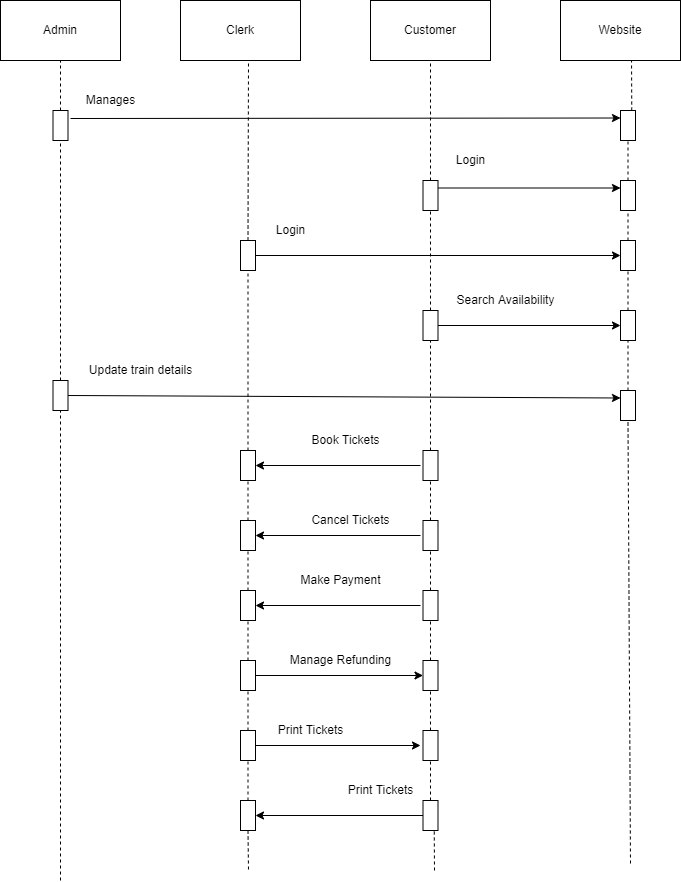

The diagram above was exported from draw.io. Its source (the exported page's mxGraphModel, read from the mxfile embedded in the PNG):
<mxGraphModel dx="868" dy="393" grid="1" gridSize="10" guides="1" tooltips="1" connect="1" arrows="1" fold="1" page="1" pageScale="1" pageWidth="850" pageHeight="1100" math="0" shadow="0">
  <root>
    <mxCell id="0" />
    <mxCell id="1" parent="0" />
    <mxCell id="btlI4XMjfmg0mmwiVSUD-1" value="Admin" style="rounded=0;whiteSpace=wrap;html=1;" vertex="1" parent="1">
      <mxGeometry x="80" y="80" width="120" height="60" as="geometry" />
    </mxCell>
    <mxCell id="btlI4XMjfmg0mmwiVSUD-2" value="Clerk" style="rounded=0;whiteSpace=wrap;html=1;" vertex="1" parent="1">
      <mxGeometry x="260" y="80" width="120" height="60" as="geometry" />
    </mxCell>
    <mxCell id="btlI4XMjfmg0mmwiVSUD-3" value="Customer" style="rounded=0;whiteSpace=wrap;html=1;" vertex="1" parent="1">
      <mxGeometry x="450" y="80" width="120" height="60" as="geometry" />
    </mxCell>
    <mxCell id="btlI4XMjfmg0mmwiVSUD-4" value="Website" style="rounded=0;whiteSpace=wrap;html=1;" vertex="1" parent="1">
      <mxGeometry x="640" y="80" width="120" height="60" as="geometry" />
    </mxCell>
    <mxCell id="btlI4XMjfmg0mmwiVSUD-5" value="" style="rounded=0;whiteSpace=wrap;html=1;" vertex="1" parent="1">
      <mxGeometry x="132.5" y="190" width="15" height="30" as="geometry" />
    </mxCell>
    <mxCell id="btlI4XMjfmg0mmwiVSUD-6" value="" style="rounded=0;whiteSpace=wrap;html=1;" vertex="1" parent="1">
      <mxGeometry x="700" y="190" width="15" height="30" as="geometry" />
    </mxCell>
    <mxCell id="btlI4XMjfmg0mmwiVSUD-7" value="" style="endArrow=classic;html=1;rounded=0;entryX=0;entryY=0.25;entryDx=0;entryDy=0;" edge="1" parent="1" target="btlI4XMjfmg0mmwiVSUD-6">
      <mxGeometry width="50" height="50" relative="1" as="geometry">
        <mxPoint x="150" y="198" as="sourcePoint" />
        <mxPoint x="450" y="280" as="targetPoint" />
      </mxGeometry>
    </mxCell>
    <mxCell id="btlI4XMjfmg0mmwiVSUD-8" value="Manages" style="text;html=1;resizable=0;autosize=1;align=center;verticalAlign=middle;points=[];fillColor=none;strokeColor=none;rounded=0;" vertex="1" parent="1">
      <mxGeometry x="160" y="170" width="60" height="20" as="geometry" />
    </mxCell>
    <mxCell id="btlI4XMjfmg0mmwiVSUD-9" value="" style="rounded=0;whiteSpace=wrap;html=1;" vertex="1" parent="1">
      <mxGeometry x="502.5" y="260" width="15" height="30" as="geometry" />
    </mxCell>
    <mxCell id="btlI4XMjfmg0mmwiVSUD-10" value="" style="rounded=0;whiteSpace=wrap;html=1;" vertex="1" parent="1">
      <mxGeometry x="700" y="260" width="15" height="30" as="geometry" />
    </mxCell>
    <mxCell id="btlI4XMjfmg0mmwiVSUD-11" value="" style="endArrow=classic;html=1;rounded=0;entryX=0;entryY=0.25;entryDx=0;entryDy=0;exitX=1;exitY=0.25;exitDx=0;exitDy=0;" edge="1" parent="1" source="btlI4XMjfmg0mmwiVSUD-9" target="btlI4XMjfmg0mmwiVSUD-10">
      <mxGeometry width="50" height="50" relative="1" as="geometry">
        <mxPoint x="400" y="330" as="sourcePoint" />
        <mxPoint x="450" y="280" as="targetPoint" />
      </mxGeometry>
    </mxCell>
    <mxCell id="btlI4XMjfmg0mmwiVSUD-12" value="Login" style="text;html=1;resizable=0;autosize=1;align=center;verticalAlign=middle;points=[];fillColor=none;strokeColor=none;rounded=0;" vertex="1" parent="1">
      <mxGeometry x="530" y="230" width="40" height="20" as="geometry" />
    </mxCell>
    <mxCell id="btlI4XMjfmg0mmwiVSUD-13" value="" style="rounded=0;whiteSpace=wrap;html=1;" vertex="1" parent="1">
      <mxGeometry x="320" y="320" width="15" height="30" as="geometry" />
    </mxCell>
    <mxCell id="btlI4XMjfmg0mmwiVSUD-14" value="" style="rounded=0;whiteSpace=wrap;html=1;" vertex="1" parent="1">
      <mxGeometry x="700" y="320" width="15" height="30" as="geometry" />
    </mxCell>
    <mxCell id="btlI4XMjfmg0mmwiVSUD-15" value="" style="endArrow=classic;html=1;rounded=0;exitX=1;exitY=0.5;exitDx=0;exitDy=0;entryX=0;entryY=0.5;entryDx=0;entryDy=0;" edge="1" parent="1" source="btlI4XMjfmg0mmwiVSUD-13" target="btlI4XMjfmg0mmwiVSUD-14">
      <mxGeometry width="50" height="50" relative="1" as="geometry">
        <mxPoint x="400" y="330" as="sourcePoint" />
        <mxPoint x="450" y="280" as="targetPoint" />
      </mxGeometry>
    </mxCell>
    <mxCell id="btlI4XMjfmg0mmwiVSUD-16" value="Login" style="text;html=1;resizable=0;autosize=1;align=center;verticalAlign=middle;points=[];fillColor=none;strokeColor=none;rounded=0;" vertex="1" parent="1">
      <mxGeometry x="350" y="300" width="40" height="20" as="geometry" />
    </mxCell>
    <mxCell id="btlI4XMjfmg0mmwiVSUD-17" value="" style="rounded=0;whiteSpace=wrap;html=1;" vertex="1" parent="1">
      <mxGeometry x="502.5" y="390" width="15" height="30" as="geometry" />
    </mxCell>
    <mxCell id="btlI4XMjfmg0mmwiVSUD-18" value="" style="rounded=0;whiteSpace=wrap;html=1;" vertex="1" parent="1">
      <mxGeometry x="700" y="390" width="15" height="30" as="geometry" />
    </mxCell>
    <mxCell id="btlI4XMjfmg0mmwiVSUD-19" value="" style="endArrow=classic;html=1;rounded=0;exitX=1;exitY=0.5;exitDx=0;exitDy=0;entryX=0;entryY=0.5;entryDx=0;entryDy=0;" edge="1" parent="1" source="btlI4XMjfmg0mmwiVSUD-17" target="btlI4XMjfmg0mmwiVSUD-18">
      <mxGeometry width="50" height="50" relative="1" as="geometry">
        <mxPoint x="400" y="330" as="sourcePoint" />
        <mxPoint x="450" y="280" as="targetPoint" />
      </mxGeometry>
    </mxCell>
    <mxCell id="btlI4XMjfmg0mmwiVSUD-20" value="Search Availability" style="text;html=1;resizable=0;autosize=1;align=center;verticalAlign=middle;points=[];fillColor=none;strokeColor=none;rounded=0;" vertex="1" parent="1">
      <mxGeometry x="530" y="370" width="110" height="20" as="geometry" />
    </mxCell>
    <mxCell id="btlI4XMjfmg0mmwiVSUD-21" value="" style="rounded=0;whiteSpace=wrap;html=1;" vertex="1" parent="1">
      <mxGeometry x="132.5" y="460" width="15" height="30" as="geometry" />
    </mxCell>
    <mxCell id="btlI4XMjfmg0mmwiVSUD-22" value="" style="rounded=0;whiteSpace=wrap;html=1;" vertex="1" parent="1">
      <mxGeometry x="700" y="470" width="15" height="30" as="geometry" />
    </mxCell>
    <mxCell id="btlI4XMjfmg0mmwiVSUD-23" value="" style="endArrow=classic;html=1;rounded=0;exitX=1;exitY=0.5;exitDx=0;exitDy=0;entryX=0;entryY=0.25;entryDx=0;entryDy=0;" edge="1" parent="1" source="btlI4XMjfmg0mmwiVSUD-21" target="btlI4XMjfmg0mmwiVSUD-22">
      <mxGeometry width="50" height="50" relative="1" as="geometry">
        <mxPoint x="400" y="430" as="sourcePoint" />
        <mxPoint x="450" y="380" as="targetPoint" />
      </mxGeometry>
    </mxCell>
    <mxCell id="btlI4XMjfmg0mmwiVSUD-24" value="Update train details" style="text;html=1;resizable=0;autosize=1;align=center;verticalAlign=middle;points=[];fillColor=none;strokeColor=none;rounded=0;" vertex="1" parent="1">
      <mxGeometry x="160" y="440" width="120" height="20" as="geometry" />
    </mxCell>
    <mxCell id="btlI4XMjfmg0mmwiVSUD-25" value="" style="rounded=0;whiteSpace=wrap;html=1;" vertex="1" parent="1">
      <mxGeometry x="502.5" y="530" width="15" height="30" as="geometry" />
    </mxCell>
    <mxCell id="btlI4XMjfmg0mmwiVSUD-26" value="" style="rounded=0;whiteSpace=wrap;html=1;" vertex="1" parent="1">
      <mxGeometry x="320" y="530" width="15" height="30" as="geometry" />
    </mxCell>
    <mxCell id="btlI4XMjfmg0mmwiVSUD-27" value="" style="endArrow=classic;html=1;rounded=0;entryX=1;entryY=0.5;entryDx=0;entryDy=0;" edge="1" parent="1" target="btlI4XMjfmg0mmwiVSUD-26">
      <mxGeometry width="50" height="50" relative="1" as="geometry">
        <mxPoint x="500" y="545" as="sourcePoint" />
        <mxPoint x="450" y="580" as="targetPoint" />
      </mxGeometry>
    </mxCell>
    <mxCell id="btlI4XMjfmg0mmwiVSUD-28" value="Book Tickets" style="text;html=1;resizable=0;autosize=1;align=center;verticalAlign=middle;points=[];fillColor=none;strokeColor=none;rounded=0;" vertex="1" parent="1">
      <mxGeometry x="385" y="510" width="80" height="20" as="geometry" />
    </mxCell>
    <mxCell id="btlI4XMjfmg0mmwiVSUD-29" value="" style="rounded=0;whiteSpace=wrap;html=1;" vertex="1" parent="1">
      <mxGeometry x="502.5" y="600" width="15" height="30" as="geometry" />
    </mxCell>
    <mxCell id="btlI4XMjfmg0mmwiVSUD-30" value="" style="rounded=0;whiteSpace=wrap;html=1;" vertex="1" parent="1">
      <mxGeometry x="320" y="600" width="15" height="30" as="geometry" />
    </mxCell>
    <mxCell id="btlI4XMjfmg0mmwiVSUD-31" value="" style="endArrow=classic;html=1;rounded=0;entryX=1;entryY=0.5;entryDx=0;entryDy=0;" edge="1" parent="1" target="btlI4XMjfmg0mmwiVSUD-30">
      <mxGeometry width="50" height="50" relative="1" as="geometry">
        <mxPoint x="500" y="615" as="sourcePoint" />
        <mxPoint x="450" y="680" as="targetPoint" />
      </mxGeometry>
    </mxCell>
    <mxCell id="btlI4XMjfmg0mmwiVSUD-32" value="Cancel Tickets" style="text;html=1;resizable=0;autosize=1;align=center;verticalAlign=middle;points=[];fillColor=none;strokeColor=none;rounded=0;" vertex="1" parent="1">
      <mxGeometry x="385" y="590" width="90" height="20" as="geometry" />
    </mxCell>
    <mxCell id="btlI4XMjfmg0mmwiVSUD-33" value="" style="rounded=0;whiteSpace=wrap;html=1;" vertex="1" parent="1">
      <mxGeometry x="502.5" y="670" width="15" height="30" as="geometry" />
    </mxCell>
    <mxCell id="btlI4XMjfmg0mmwiVSUD-34" value="" style="rounded=0;whiteSpace=wrap;html=1;" vertex="1" parent="1">
      <mxGeometry x="320" y="670" width="15" height="30" as="geometry" />
    </mxCell>
    <mxCell id="btlI4XMjfmg0mmwiVSUD-35" value="" style="endArrow=classic;html=1;rounded=0;entryX=1;entryY=0.5;entryDx=0;entryDy=0;" edge="1" parent="1" target="btlI4XMjfmg0mmwiVSUD-34">
      <mxGeometry width="50" height="50" relative="1" as="geometry">
        <mxPoint x="500" y="685" as="sourcePoint" />
        <mxPoint x="450" y="680" as="targetPoint" />
      </mxGeometry>
    </mxCell>
    <mxCell id="btlI4XMjfmg0mmwiVSUD-36" value="Make Payment" style="text;html=1;resizable=0;autosize=1;align=center;verticalAlign=middle;points=[];fillColor=none;strokeColor=none;rounded=0;" vertex="1" parent="1">
      <mxGeometry x="370" y="650" width="100" height="20" as="geometry" />
    </mxCell>
    <mxCell id="btlI4XMjfmg0mmwiVSUD-37" value="" style="rounded=0;whiteSpace=wrap;html=1;" vertex="1" parent="1">
      <mxGeometry x="320" y="740" width="15" height="30" as="geometry" />
    </mxCell>
    <mxCell id="btlI4XMjfmg0mmwiVSUD-38" value="" style="rounded=0;whiteSpace=wrap;html=1;" vertex="1" parent="1">
      <mxGeometry x="502.5" y="740" width="15" height="30" as="geometry" />
    </mxCell>
    <mxCell id="btlI4XMjfmg0mmwiVSUD-39" value="" style="rounded=0;whiteSpace=wrap;html=1;" vertex="1" parent="1">
      <mxGeometry x="320" y="810" width="15" height="30" as="geometry" />
    </mxCell>
    <mxCell id="btlI4XMjfmg0mmwiVSUD-40" value="" style="rounded=0;whiteSpace=wrap;html=1;" vertex="1" parent="1">
      <mxGeometry x="502.5" y="810" width="15" height="30" as="geometry" />
    </mxCell>
    <mxCell id="btlI4XMjfmg0mmwiVSUD-41" value="" style="rounded=0;whiteSpace=wrap;html=1;" vertex="1" parent="1">
      <mxGeometry x="320" y="880" width="15" height="30" as="geometry" />
    </mxCell>
    <mxCell id="btlI4XMjfmg0mmwiVSUD-42" value="" style="rounded=0;whiteSpace=wrap;html=1;" vertex="1" parent="1">
      <mxGeometry x="502.5" y="880" width="15" height="30" as="geometry" />
    </mxCell>
    <mxCell id="btlI4XMjfmg0mmwiVSUD-43" value="" style="endArrow=classic;html=1;rounded=0;exitX=1;exitY=0.5;exitDx=0;exitDy=0;entryX=0;entryY=0.5;entryDx=0;entryDy=0;" edge="1" parent="1" source="btlI4XMjfmg0mmwiVSUD-37" target="btlI4XMjfmg0mmwiVSUD-38">
      <mxGeometry width="50" height="50" relative="1" as="geometry">
        <mxPoint x="410" y="830" as="sourcePoint" />
        <mxPoint x="560" y="810" as="targetPoint" />
      </mxGeometry>
    </mxCell>
    <mxCell id="btlI4XMjfmg0mmwiVSUD-44" value="Manage Refunding" style="text;html=1;resizable=0;autosize=1;align=center;verticalAlign=middle;points=[];fillColor=none;strokeColor=none;rounded=0;" vertex="1" parent="1">
      <mxGeometry x="360" y="730" width="120" height="20" as="geometry" />
    </mxCell>
    <mxCell id="btlI4XMjfmg0mmwiVSUD-45" value="" style="endArrow=classic;html=1;rounded=0;exitX=1;exitY=0.5;exitDx=0;exitDy=0;" edge="1" parent="1" source="btlI4XMjfmg0mmwiVSUD-39">
      <mxGeometry width="50" height="50" relative="1" as="geometry">
        <mxPoint x="410" y="830" as="sourcePoint" />
        <mxPoint x="500" y="825" as="targetPoint" />
      </mxGeometry>
    </mxCell>
    <mxCell id="btlI4XMjfmg0mmwiVSUD-46" value="" style="endArrow=classic;html=1;rounded=0;exitX=0;exitY=0.5;exitDx=0;exitDy=0;entryX=1;entryY=0.5;entryDx=0;entryDy=0;" edge="1" parent="1" source="btlI4XMjfmg0mmwiVSUD-42" target="btlI4XMjfmg0mmwiVSUD-41">
      <mxGeometry width="50" height="50" relative="1" as="geometry">
        <mxPoint x="410" y="830" as="sourcePoint" />
        <mxPoint x="460" y="780" as="targetPoint" />
      </mxGeometry>
    </mxCell>
    <mxCell id="btlI4XMjfmg0mmwiVSUD-47" value="Print Tickets" style="text;html=1;resizable=0;autosize=1;align=center;verticalAlign=middle;points=[];fillColor=none;strokeColor=none;rounded=0;" vertex="1" parent="1">
      <mxGeometry x="350" y="800" width="80" height="20" as="geometry" />
    </mxCell>
    <mxCell id="btlI4XMjfmg0mmwiVSUD-48" value="Print Tickets" style="text;html=1;resizable=0;autosize=1;align=center;verticalAlign=middle;points=[];fillColor=none;strokeColor=none;rounded=0;" vertex="1" parent="1">
      <mxGeometry x="420" y="860" width="80" height="20" as="geometry" />
    </mxCell>
    <mxCell id="btlI4XMjfmg0mmwiVSUD-49" value="" style="endArrow=none;dashed=1;html=1;rounded=0;entryX=0.5;entryY=1;entryDx=0;entryDy=0;exitX=0.5;exitY=0;exitDx=0;exitDy=0;" edge="1" parent="1" source="btlI4XMjfmg0mmwiVSUD-5" target="btlI4XMjfmg0mmwiVSUD-1">
      <mxGeometry width="50" height="50" relative="1" as="geometry">
        <mxPoint x="410" y="230" as="sourcePoint" />
        <mxPoint x="460" y="180" as="targetPoint" />
      </mxGeometry>
    </mxCell>
    <mxCell id="btlI4XMjfmg0mmwiVSUD-50" value="" style="endArrow=none;dashed=1;html=1;rounded=0;entryX=0.5;entryY=1;entryDx=0;entryDy=0;exitX=0.5;exitY=0;exitDx=0;exitDy=0;" edge="1" parent="1" source="btlI4XMjfmg0mmwiVSUD-21" target="btlI4XMjfmg0mmwiVSUD-5">
      <mxGeometry width="50" height="50" relative="1" as="geometry">
        <mxPoint x="410" y="330" as="sourcePoint" />
        <mxPoint x="460" y="280" as="targetPoint" />
      </mxGeometry>
    </mxCell>
    <mxCell id="btlI4XMjfmg0mmwiVSUD-52" value="" style="endArrow=none;dashed=1;html=1;rounded=0;entryX=0.5;entryY=1;entryDx=0;entryDy=0;" edge="1" parent="1" target="btlI4XMjfmg0mmwiVSUD-21">
      <mxGeometry width="50" height="50" relative="1" as="geometry">
        <mxPoint x="140" y="960" as="sourcePoint" />
        <mxPoint x="460" y="580" as="targetPoint" />
      </mxGeometry>
    </mxCell>
    <mxCell id="btlI4XMjfmg0mmwiVSUD-53" value="" style="endArrow=none;dashed=1;html=1;rounded=0;exitX=0.5;exitY=0;exitDx=0;exitDy=0;" edge="1" parent="1" source="btlI4XMjfmg0mmwiVSUD-13">
      <mxGeometry width="50" height="50" relative="1" as="geometry">
        <mxPoint x="410" y="330" as="sourcePoint" />
        <mxPoint x="328" y="140" as="targetPoint" />
      </mxGeometry>
    </mxCell>
    <mxCell id="btlI4XMjfmg0mmwiVSUD-54" value="" style="endArrow=none;dashed=1;html=1;rounded=0;entryX=0.5;entryY=1;entryDx=0;entryDy=0;exitX=0.5;exitY=0;exitDx=0;exitDy=0;" edge="1" parent="1" source="btlI4XMjfmg0mmwiVSUD-26" target="btlI4XMjfmg0mmwiVSUD-13">
      <mxGeometry width="50" height="50" relative="1" as="geometry">
        <mxPoint x="410" y="530" as="sourcePoint" />
        <mxPoint x="460" y="480" as="targetPoint" />
      </mxGeometry>
    </mxCell>
    <mxCell id="btlI4XMjfmg0mmwiVSUD-55" value="" style="endArrow=none;dashed=1;html=1;rounded=0;entryX=0.5;entryY=1;entryDx=0;entryDy=0;exitX=0.5;exitY=0;exitDx=0;exitDy=0;" edge="1" parent="1" source="btlI4XMjfmg0mmwiVSUD-30" target="btlI4XMjfmg0mmwiVSUD-26">
      <mxGeometry width="50" height="50" relative="1" as="geometry">
        <mxPoint x="410" y="630" as="sourcePoint" />
        <mxPoint x="460" y="580" as="targetPoint" />
      </mxGeometry>
    </mxCell>
    <mxCell id="btlI4XMjfmg0mmwiVSUD-56" value="" style="endArrow=none;dashed=1;html=1;rounded=0;entryX=0.5;entryY=1;entryDx=0;entryDy=0;exitX=0.5;exitY=0;exitDx=0;exitDy=0;" edge="1" parent="1" source="btlI4XMjfmg0mmwiVSUD-34" target="btlI4XMjfmg0mmwiVSUD-30">
      <mxGeometry width="50" height="50" relative="1" as="geometry">
        <mxPoint x="410" y="830" as="sourcePoint" />
        <mxPoint x="460" y="780" as="targetPoint" />
      </mxGeometry>
    </mxCell>
    <mxCell id="btlI4XMjfmg0mmwiVSUD-57" value="" style="endArrow=none;dashed=1;html=1;rounded=0;entryX=0.5;entryY=1;entryDx=0;entryDy=0;exitX=0.5;exitY=0;exitDx=0;exitDy=0;" edge="1" parent="1" source="btlI4XMjfmg0mmwiVSUD-37" target="btlI4XMjfmg0mmwiVSUD-34">
      <mxGeometry width="50" height="50" relative="1" as="geometry">
        <mxPoint x="410" y="830" as="sourcePoint" />
        <mxPoint x="460" y="780" as="targetPoint" />
      </mxGeometry>
    </mxCell>
    <mxCell id="btlI4XMjfmg0mmwiVSUD-58" value="" style="endArrow=none;dashed=1;html=1;rounded=0;entryX=0.5;entryY=1;entryDx=0;entryDy=0;exitX=0.5;exitY=0;exitDx=0;exitDy=0;" edge="1" parent="1" source="btlI4XMjfmg0mmwiVSUD-39" target="btlI4XMjfmg0mmwiVSUD-37">
      <mxGeometry width="50" height="50" relative="1" as="geometry">
        <mxPoint x="410" y="830" as="sourcePoint" />
        <mxPoint x="460" y="780" as="targetPoint" />
      </mxGeometry>
    </mxCell>
    <mxCell id="btlI4XMjfmg0mmwiVSUD-59" value="" style="endArrow=none;dashed=1;html=1;rounded=0;entryX=0.5;entryY=1;entryDx=0;entryDy=0;exitX=0.5;exitY=0;exitDx=0;exitDy=0;" edge="1" parent="1" source="btlI4XMjfmg0mmwiVSUD-41" target="btlI4XMjfmg0mmwiVSUD-39">
      <mxGeometry width="50" height="50" relative="1" as="geometry">
        <mxPoint x="328" y="870" as="sourcePoint" />
        <mxPoint x="460" y="780" as="targetPoint" />
      </mxGeometry>
    </mxCell>
    <mxCell id="btlI4XMjfmg0mmwiVSUD-60" value="" style="endArrow=none;dashed=1;html=1;rounded=0;exitX=0.5;exitY=1;exitDx=0;exitDy=0;" edge="1" parent="1" source="btlI4XMjfmg0mmwiVSUD-41">
      <mxGeometry width="50" height="50" relative="1" as="geometry">
        <mxPoint x="410" y="830" as="sourcePoint" />
        <mxPoint x="328" y="950" as="targetPoint" />
      </mxGeometry>
    </mxCell>
    <mxCell id="btlI4XMjfmg0mmwiVSUD-61" value="" style="endArrow=none;dashed=1;html=1;rounded=0;entryX=0.5;entryY=1;entryDx=0;entryDy=0;exitX=0.5;exitY=0;exitDx=0;exitDy=0;" edge="1" parent="1" source="btlI4XMjfmg0mmwiVSUD-9" target="btlI4XMjfmg0mmwiVSUD-3">
      <mxGeometry width="50" height="50" relative="1" as="geometry">
        <mxPoint x="410" y="230" as="sourcePoint" />
        <mxPoint x="460" y="180" as="targetPoint" />
      </mxGeometry>
    </mxCell>
    <mxCell id="btlI4XMjfmg0mmwiVSUD-62" value="" style="endArrow=none;dashed=1;html=1;rounded=0;entryX=0.5;entryY=1;entryDx=0;entryDy=0;exitX=0.5;exitY=0;exitDx=0;exitDy=0;" edge="1" parent="1" source="btlI4XMjfmg0mmwiVSUD-17" target="btlI4XMjfmg0mmwiVSUD-9">
      <mxGeometry width="50" height="50" relative="1" as="geometry">
        <mxPoint x="510" y="380" as="sourcePoint" />
        <mxPoint x="460" y="380" as="targetPoint" />
      </mxGeometry>
    </mxCell>
    <mxCell id="btlI4XMjfmg0mmwiVSUD-63" value="" style="endArrow=none;dashed=1;html=1;rounded=0;entryX=0.5;entryY=1;entryDx=0;entryDy=0;exitX=0.5;exitY=0;exitDx=0;exitDy=0;" edge="1" parent="1" source="btlI4XMjfmg0mmwiVSUD-25" target="btlI4XMjfmg0mmwiVSUD-17">
      <mxGeometry width="50" height="50" relative="1" as="geometry">
        <mxPoint x="410" y="530" as="sourcePoint" />
        <mxPoint x="460" y="480" as="targetPoint" />
      </mxGeometry>
    </mxCell>
    <mxCell id="btlI4XMjfmg0mmwiVSUD-64" value="" style="endArrow=none;dashed=1;html=1;rounded=0;entryX=0.5;entryY=1;entryDx=0;entryDy=0;exitX=0.5;exitY=0;exitDx=0;exitDy=0;" edge="1" parent="1" source="btlI4XMjfmg0mmwiVSUD-29" target="btlI4XMjfmg0mmwiVSUD-25">
      <mxGeometry width="50" height="50" relative="1" as="geometry">
        <mxPoint x="410" y="530" as="sourcePoint" />
        <mxPoint x="460" y="480" as="targetPoint" />
      </mxGeometry>
    </mxCell>
    <mxCell id="btlI4XMjfmg0mmwiVSUD-65" value="" style="endArrow=none;dashed=1;html=1;rounded=0;entryX=0.5;entryY=1;entryDx=0;entryDy=0;exitX=0.5;exitY=0;exitDx=0;exitDy=0;" edge="1" parent="1" source="btlI4XMjfmg0mmwiVSUD-33" target="btlI4XMjfmg0mmwiVSUD-29">
      <mxGeometry width="50" height="50" relative="1" as="geometry">
        <mxPoint x="410" y="730" as="sourcePoint" />
        <mxPoint x="460" y="680" as="targetPoint" />
      </mxGeometry>
    </mxCell>
    <mxCell id="btlI4XMjfmg0mmwiVSUD-66" value="" style="endArrow=none;dashed=1;html=1;rounded=0;entryX=0.5;entryY=1;entryDx=0;entryDy=0;exitX=0.5;exitY=0;exitDx=0;exitDy=0;" edge="1" parent="1" source="btlI4XMjfmg0mmwiVSUD-38" target="btlI4XMjfmg0mmwiVSUD-33">
      <mxGeometry width="50" height="50" relative="1" as="geometry">
        <mxPoint x="410" y="830" as="sourcePoint" />
        <mxPoint x="460" y="780" as="targetPoint" />
      </mxGeometry>
    </mxCell>
    <mxCell id="btlI4XMjfmg0mmwiVSUD-67" value="" style="endArrow=none;dashed=1;html=1;rounded=0;entryX=0.5;entryY=1;entryDx=0;entryDy=0;exitX=0.5;exitY=0;exitDx=0;exitDy=0;" edge="1" parent="1" source="btlI4XMjfmg0mmwiVSUD-40" target="btlI4XMjfmg0mmwiVSUD-38">
      <mxGeometry width="50" height="50" relative="1" as="geometry">
        <mxPoint x="410" y="830" as="sourcePoint" />
        <mxPoint x="460" y="780" as="targetPoint" />
      </mxGeometry>
    </mxCell>
    <mxCell id="btlI4XMjfmg0mmwiVSUD-68" value="" style="endArrow=none;dashed=1;html=1;rounded=0;entryX=0.5;entryY=1;entryDx=0;entryDy=0;exitX=0.5;exitY=0;exitDx=0;exitDy=0;" edge="1" parent="1" source="btlI4XMjfmg0mmwiVSUD-42" target="btlI4XMjfmg0mmwiVSUD-40">
      <mxGeometry width="50" height="50" relative="1" as="geometry">
        <mxPoint x="410" y="930" as="sourcePoint" />
        <mxPoint x="460" y="880" as="targetPoint" />
      </mxGeometry>
    </mxCell>
    <mxCell id="btlI4XMjfmg0mmwiVSUD-69" value="" style="endArrow=none;dashed=1;html=1;rounded=0;entryX=0.75;entryY=1;entryDx=0;entryDy=0;" edge="1" parent="1" target="btlI4XMjfmg0mmwiVSUD-42">
      <mxGeometry width="50" height="50" relative="1" as="geometry">
        <mxPoint x="514" y="950" as="sourcePoint" />
        <mxPoint x="460" y="880" as="targetPoint" />
      </mxGeometry>
    </mxCell>
    <mxCell id="btlI4XMjfmg0mmwiVSUD-70" value="" style="endArrow=none;dashed=1;html=1;rounded=0;entryX=0.592;entryY=1;entryDx=0;entryDy=0;entryPerimeter=0;exitX=0.75;exitY=0;exitDx=0;exitDy=0;" edge="1" parent="1" source="btlI4XMjfmg0mmwiVSUD-6" target="btlI4XMjfmg0mmwiVSUD-4">
      <mxGeometry width="50" height="50" relative="1" as="geometry">
        <mxPoint x="410" y="330" as="sourcePoint" />
        <mxPoint x="460" y="280" as="targetPoint" />
      </mxGeometry>
    </mxCell>
    <mxCell id="btlI4XMjfmg0mmwiVSUD-71" value="" style="endArrow=none;dashed=1;html=1;rounded=0;entryX=0.5;entryY=1;entryDx=0;entryDy=0;exitX=0.5;exitY=0;exitDx=0;exitDy=0;" edge="1" parent="1" source="btlI4XMjfmg0mmwiVSUD-10" target="btlI4XMjfmg0mmwiVSUD-6">
      <mxGeometry width="50" height="50" relative="1" as="geometry">
        <mxPoint x="410" y="330" as="sourcePoint" />
        <mxPoint x="460" y="280" as="targetPoint" />
      </mxGeometry>
    </mxCell>
    <mxCell id="btlI4XMjfmg0mmwiVSUD-72" value="" style="endArrow=none;dashed=1;html=1;rounded=0;entryX=0.5;entryY=1;entryDx=0;entryDy=0;exitX=0.5;exitY=0;exitDx=0;exitDy=0;" edge="1" parent="1" source="btlI4XMjfmg0mmwiVSUD-14" target="btlI4XMjfmg0mmwiVSUD-10">
      <mxGeometry width="50" height="50" relative="1" as="geometry">
        <mxPoint x="410" y="430" as="sourcePoint" />
        <mxPoint x="460" y="380" as="targetPoint" />
      </mxGeometry>
    </mxCell>
    <mxCell id="btlI4XMjfmg0mmwiVSUD-73" value="" style="endArrow=none;dashed=1;html=1;rounded=0;entryX=0.5;entryY=1;entryDx=0;entryDy=0;exitX=0.5;exitY=0;exitDx=0;exitDy=0;" edge="1" parent="1" source="btlI4XMjfmg0mmwiVSUD-18" target="btlI4XMjfmg0mmwiVSUD-14">
      <mxGeometry width="50" height="50" relative="1" as="geometry">
        <mxPoint x="410" y="530" as="sourcePoint" />
        <mxPoint x="460" y="480" as="targetPoint" />
      </mxGeometry>
    </mxCell>
    <mxCell id="btlI4XMjfmg0mmwiVSUD-74" value="" style="endArrow=none;dashed=1;html=1;rounded=0;entryX=0.5;entryY=1;entryDx=0;entryDy=0;exitX=0.5;exitY=0;exitDx=0;exitDy=0;" edge="1" parent="1" source="btlI4XMjfmg0mmwiVSUD-22" target="btlI4XMjfmg0mmwiVSUD-18">
      <mxGeometry width="50" height="50" relative="1" as="geometry">
        <mxPoint x="410" y="530" as="sourcePoint" />
        <mxPoint x="460" y="480" as="targetPoint" />
      </mxGeometry>
    </mxCell>
    <mxCell id="btlI4XMjfmg0mmwiVSUD-75" value="" style="endArrow=none;dashed=1;html=1;rounded=0;entryX=0.5;entryY=1;entryDx=0;entryDy=0;" edge="1" parent="1" target="btlI4XMjfmg0mmwiVSUD-22">
      <mxGeometry width="50" height="50" relative="1" as="geometry">
        <mxPoint x="710" y="943" as="sourcePoint" />
        <mxPoint x="460" y="480" as="targetPoint" />
      </mxGeometry>
    </mxCell>
  </root>
</mxGraphModel>